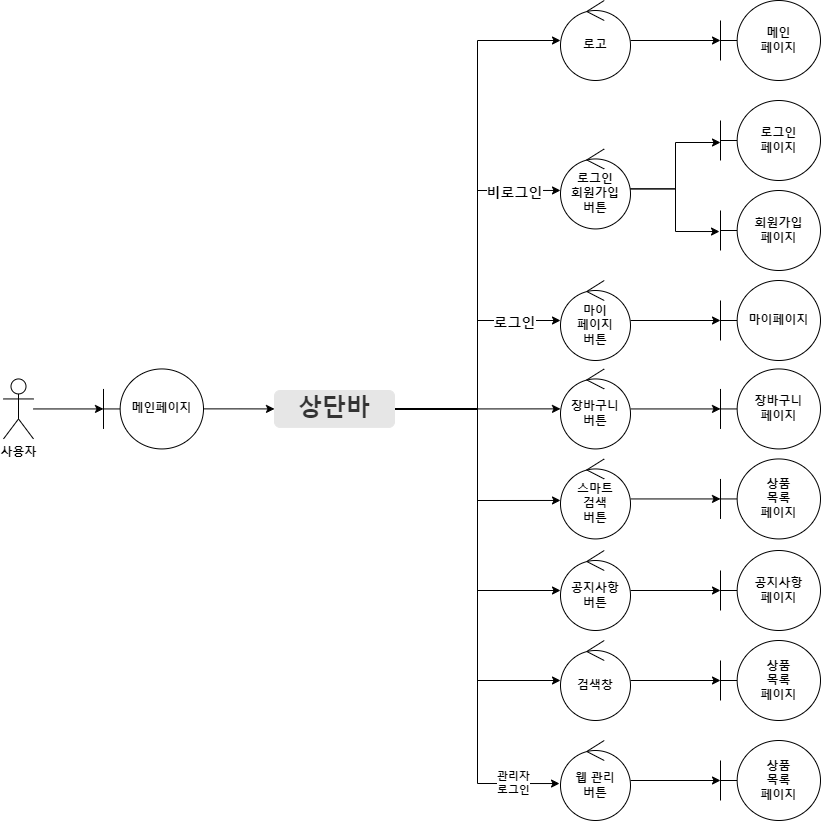

The diagram above was exported from draw.io. Its source (the exported page's mxGraphModel, read from the mxfile embedded in the PNG):
<mxGraphModel dx="770" dy="-806" grid="1" gridSize="10" guides="1" tooltips="1" connect="1" arrows="1" fold="1" page="1" pageScale="1" pageWidth="827" pageHeight="1169" math="0" shadow="0">
  <root>
    <mxCell id="mDPsA10BM-CUdSuwee5i-0" />
    <mxCell id="mDPsA10BM-CUdSuwee5i-1" parent="mDPsA10BM-CUdSuwee5i-0" />
    <mxCell id="mDPsA10BM-CUdSuwee5i-2" value="" style="edgeStyle=orthogonalEdgeStyle;rounded=0;orthogonalLoop=1;jettySize=auto;html=1;fontSize=24;" parent="mDPsA10BM-CUdSuwee5i-1" source="mDPsA10BM-CUdSuwee5i-3" target="mDPsA10BM-CUdSuwee5i-5" edge="1">
      <mxGeometry relative="1" as="geometry" />
    </mxCell>
    <mxCell id="mDPsA10BM-CUdSuwee5i-3" value="&lt;b&gt;사용자&lt;/b&gt;" style="shape=umlActor;verticalLabelPosition=bottom;verticalAlign=top;html=1;" parent="mDPsA10BM-CUdSuwee5i-1" vertex="1">
      <mxGeometry x="20" y="1588.44" width="30" height="60" as="geometry" />
    </mxCell>
    <mxCell id="mDPsA10BM-CUdSuwee5i-4" value="" style="edgeStyle=orthogonalEdgeStyle;rounded=0;orthogonalLoop=1;jettySize=auto;html=1;fontSize=14;" parent="mDPsA10BM-CUdSuwee5i-1" source="mDPsA10BM-CUdSuwee5i-5" target="mDPsA10BM-CUdSuwee5i-16" edge="1">
      <mxGeometry relative="1" as="geometry" />
    </mxCell>
    <mxCell id="mDPsA10BM-CUdSuwee5i-5" value="&lt;b&gt;메인페이지&lt;/b&gt;" style="shape=umlBoundary;whiteSpace=wrap;html=1;" parent="mDPsA10BM-CUdSuwee5i-1" vertex="1">
      <mxGeometry x="120" y="1578.44" width="100" height="80" as="geometry" />
    </mxCell>
    <mxCell id="mDPsA10BM-CUdSuwee5i-9" value="" style="edgeStyle=orthogonalEdgeStyle;rounded=0;orthogonalLoop=1;jettySize=auto;html=1;fontSize=24;" parent="mDPsA10BM-CUdSuwee5i-1" source="mDPsA10BM-CUdSuwee5i-16" target="mDPsA10BM-CUdSuwee5i-42" edge="1">
      <mxGeometry relative="1" as="geometry" />
    </mxCell>
    <mxCell id="mDPsA10BM-CUdSuwee5i-10" style="edgeStyle=orthogonalEdgeStyle;rounded=0;orthogonalLoop=1;jettySize=auto;html=1;entryX=0;entryY=0.519;entryDx=0;entryDy=0;entryPerimeter=0;fontSize=24;" parent="mDPsA10BM-CUdSuwee5i-1" source="mDPsA10BM-CUdSuwee5i-16" target="mDPsA10BM-CUdSuwee5i-29" edge="1">
      <mxGeometry relative="1" as="geometry" />
    </mxCell>
    <mxCell id="mDPsA10BM-CUdSuwee5i-11" style="edgeStyle=orthogonalEdgeStyle;rounded=0;orthogonalLoop=1;jettySize=auto;html=1;entryX=0;entryY=0.5;entryDx=0;entryDy=0;entryPerimeter=0;fontSize=24;" parent="mDPsA10BM-CUdSuwee5i-1" source="mDPsA10BM-CUdSuwee5i-16" target="mDPsA10BM-CUdSuwee5i-35" edge="1">
      <mxGeometry relative="1" as="geometry" />
    </mxCell>
    <mxCell id="mDPsA10BM-CUdSuwee5i-12" style="edgeStyle=orthogonalEdgeStyle;rounded=0;orthogonalLoop=1;jettySize=auto;html=1;entryX=0;entryY=0.5;entryDx=0;entryDy=0;entryPerimeter=0;fontSize=24;" parent="mDPsA10BM-CUdSuwee5i-1" source="mDPsA10BM-CUdSuwee5i-16" target="mDPsA10BM-CUdSuwee5i-45" edge="1">
      <mxGeometry relative="1" as="geometry" />
    </mxCell>
    <mxCell id="mDPsA10BM-CUdSuwee5i-13" value="&lt;font style=&quot;font-size: 14px;&quot;&gt;&lt;b&gt;로그인&lt;/b&gt;&lt;/font&gt;" style="edgeStyle=orthogonalEdgeStyle;rounded=0;orthogonalLoop=1;jettySize=auto;html=1;entryX=0;entryY=0.5;entryDx=0;entryDy=0;entryPerimeter=0;fontSize=24;" parent="mDPsA10BM-CUdSuwee5i-1" source="mDPsA10BM-CUdSuwee5i-16" target="mDPsA10BM-CUdSuwee5i-32" edge="1">
      <mxGeometry x="0.6385" relative="1" as="geometry">
        <mxPoint as="offset" />
      </mxGeometry>
    </mxCell>
    <mxCell id="mDPsA10BM-CUdSuwee5i-14" value="&lt;font style=&quot;font-size: 14px;&quot;&gt;&lt;b&gt;비로그인&lt;/b&gt;&lt;/font&gt;" style="edgeStyle=orthogonalEdgeStyle;rounded=0;orthogonalLoop=1;jettySize=auto;html=1;entryX=0;entryY=0.519;entryDx=0;entryDy=0;entryPerimeter=0;fontSize=24;" parent="mDPsA10BM-CUdSuwee5i-1" source="mDPsA10BM-CUdSuwee5i-16" target="mDPsA10BM-CUdSuwee5i-25" edge="1">
      <mxGeometry x="0.7607" relative="1" as="geometry">
        <mxPoint as="offset" />
      </mxGeometry>
    </mxCell>
    <mxCell id="mDPsA10BM-CUdSuwee5i-15" style="edgeStyle=orthogonalEdgeStyle;rounded=0;orthogonalLoop=1;jettySize=auto;html=1;entryX=0;entryY=0.5;entryDx=0;entryDy=0;entryPerimeter=0;fontSize=24;" parent="mDPsA10BM-CUdSuwee5i-1" source="mDPsA10BM-CUdSuwee5i-16" target="mDPsA10BM-CUdSuwee5i-53" edge="1">
      <mxGeometry relative="1" as="geometry" />
    </mxCell>
    <mxCell id="REPnQbrDZGtyFAkzN-TX-3" value="&lt;b&gt;관리자&lt;br&gt;로그인&lt;/b&gt;" style="edgeStyle=orthogonalEdgeStyle;rounded=0;orthogonalLoop=1;jettySize=auto;html=1;entryX=-0.014;entryY=0.538;entryDx=0;entryDy=0;entryPerimeter=0;" edge="1" parent="mDPsA10BM-CUdSuwee5i-1" source="mDPsA10BM-CUdSuwee5i-16" target="REPnQbrDZGtyFAkzN-TX-0">
      <mxGeometry x="0.8294" relative="1" as="geometry">
        <mxPoint as="offset" />
      </mxGeometry>
    </mxCell>
    <mxCell id="mDPsA10BM-CUdSuwee5i-16" value="&lt;font style=&quot;font-size: 24px;&quot;&gt;&lt;b&gt;상단바&lt;/b&gt;&lt;/font&gt;" style="rounded=1;html=1;shadow=0;dashed=0;whiteSpace=wrap;fontSize=10;fillColor=#E6E6E6;align=center;strokeColor=#E6E6E6;fontColor=#333333;" parent="mDPsA10BM-CUdSuwee5i-1" vertex="1">
      <mxGeometry x="291" y="1600" width="120" height="36.88" as="geometry" />
    </mxCell>
    <mxCell id="mDPsA10BM-CUdSuwee5i-23" style="edgeStyle=orthogonalEdgeStyle;rounded=0;orthogonalLoop=1;jettySize=auto;html=1;entryX=0;entryY=0.525;entryDx=0;entryDy=0;entryPerimeter=0;fontSize=24;" parent="mDPsA10BM-CUdSuwee5i-1" source="mDPsA10BM-CUdSuwee5i-25" target="mDPsA10BM-CUdSuwee5i-26" edge="1">
      <mxGeometry relative="1" as="geometry" />
    </mxCell>
    <mxCell id="mDPsA10BM-CUdSuwee5i-24" style="edgeStyle=orthogonalEdgeStyle;rounded=0;orthogonalLoop=1;jettySize=auto;html=1;entryX=-0.01;entryY=0.513;entryDx=0;entryDy=0;entryPerimeter=0;fontSize=24;" parent="mDPsA10BM-CUdSuwee5i-1" source="mDPsA10BM-CUdSuwee5i-25" target="mDPsA10BM-CUdSuwee5i-27" edge="1">
      <mxGeometry relative="1" as="geometry" />
    </mxCell>
    <mxCell id="mDPsA10BM-CUdSuwee5i-25" value="&lt;b&gt;로그인&lt;br&gt;회원가입&lt;br&gt;버튼&lt;/b&gt;" style="ellipse;shape=umlControl;whiteSpace=wrap;html=1;" parent="mDPsA10BM-CUdSuwee5i-1" vertex="1">
      <mxGeometry x="577" y="1358.44" width="70" height="80" as="geometry" />
    </mxCell>
    <mxCell id="mDPsA10BM-CUdSuwee5i-26" value="&lt;b&gt;로그인&lt;br&gt;페이지&lt;/b&gt;" style="shape=umlBoundary;whiteSpace=wrap;html=1;" parent="mDPsA10BM-CUdSuwee5i-1" vertex="1">
      <mxGeometry x="737" y="1310" width="100" height="80" as="geometry" />
    </mxCell>
    <mxCell id="mDPsA10BM-CUdSuwee5i-27" value="&lt;b&gt;회원가입&lt;br&gt;페이지&lt;/b&gt;" style="shape=umlBoundary;whiteSpace=wrap;html=1;" parent="mDPsA10BM-CUdSuwee5i-1" vertex="1">
      <mxGeometry x="737" y="1400" width="100" height="80" as="geometry" />
    </mxCell>
    <mxCell id="mDPsA10BM-CUdSuwee5i-28" value="" style="edgeStyle=orthogonalEdgeStyle;rounded=0;orthogonalLoop=1;jettySize=auto;html=1;fontSize=24;" parent="mDPsA10BM-CUdSuwee5i-1" source="mDPsA10BM-CUdSuwee5i-29" target="mDPsA10BM-CUdSuwee5i-30" edge="1">
      <mxGeometry relative="1" as="geometry" />
    </mxCell>
    <mxCell id="mDPsA10BM-CUdSuwee5i-29" value="&lt;b&gt;스마트&lt;br&gt;검색&lt;br&gt;버튼&lt;/b&gt;" style="ellipse;shape=umlControl;whiteSpace=wrap;html=1;" parent="mDPsA10BM-CUdSuwee5i-1" vertex="1">
      <mxGeometry x="577" y="1668.44" width="70" height="80" as="geometry" />
    </mxCell>
    <mxCell id="mDPsA10BM-CUdSuwee5i-30" value="&lt;b&gt;상품&lt;br&gt;목록&lt;br&gt;페이지&lt;/b&gt;" style="shape=umlBoundary;whiteSpace=wrap;html=1;" parent="mDPsA10BM-CUdSuwee5i-1" vertex="1">
      <mxGeometry x="737" y="1668.44" width="100" height="80" as="geometry" />
    </mxCell>
    <mxCell id="mDPsA10BM-CUdSuwee5i-31" value="" style="edgeStyle=orthogonalEdgeStyle;rounded=0;orthogonalLoop=1;jettySize=auto;html=1;fontSize=24;" parent="mDPsA10BM-CUdSuwee5i-1" source="mDPsA10BM-CUdSuwee5i-32" target="mDPsA10BM-CUdSuwee5i-33" edge="1">
      <mxGeometry relative="1" as="geometry" />
    </mxCell>
    <mxCell id="mDPsA10BM-CUdSuwee5i-32" value="&lt;b&gt;마이&lt;br&gt;페이지&lt;br&gt;버튼&lt;/b&gt;" style="ellipse;shape=umlControl;whiteSpace=wrap;html=1;" parent="mDPsA10BM-CUdSuwee5i-1" vertex="1">
      <mxGeometry x="577" y="1490" width="70" height="80" as="geometry" />
    </mxCell>
    <mxCell id="mDPsA10BM-CUdSuwee5i-33" value="&lt;b&gt;마이페이지&lt;/b&gt;" style="shape=umlBoundary;whiteSpace=wrap;html=1;" parent="mDPsA10BM-CUdSuwee5i-1" vertex="1">
      <mxGeometry x="737" y="1490" width="100" height="80" as="geometry" />
    </mxCell>
    <mxCell id="mDPsA10BM-CUdSuwee5i-34" value="" style="edgeStyle=orthogonalEdgeStyle;rounded=0;orthogonalLoop=1;jettySize=auto;html=1;fontSize=24;" parent="mDPsA10BM-CUdSuwee5i-1" source="mDPsA10BM-CUdSuwee5i-35" target="mDPsA10BM-CUdSuwee5i-36" edge="1">
      <mxGeometry relative="1" as="geometry" />
    </mxCell>
    <mxCell id="mDPsA10BM-CUdSuwee5i-35" value="&lt;b&gt;공지사항&lt;br&gt;버튼&lt;/b&gt;" style="ellipse;shape=umlControl;whiteSpace=wrap;html=1;" parent="mDPsA10BM-CUdSuwee5i-1" vertex="1">
      <mxGeometry x="577" y="1760" width="70" height="80" as="geometry" />
    </mxCell>
    <mxCell id="mDPsA10BM-CUdSuwee5i-36" value="&lt;b&gt;공지사항&lt;br&gt;페이지&lt;/b&gt;" style="shape=umlBoundary;whiteSpace=wrap;html=1;" parent="mDPsA10BM-CUdSuwee5i-1" vertex="1">
      <mxGeometry x="737" y="1760" width="100" height="80" as="geometry" />
    </mxCell>
    <mxCell id="mDPsA10BM-CUdSuwee5i-41" value="" style="edgeStyle=orthogonalEdgeStyle;rounded=0;orthogonalLoop=1;jettySize=auto;html=1;fontSize=24;" parent="mDPsA10BM-CUdSuwee5i-1" source="mDPsA10BM-CUdSuwee5i-42" target="mDPsA10BM-CUdSuwee5i-43" edge="1">
      <mxGeometry relative="1" as="geometry" />
    </mxCell>
    <mxCell id="mDPsA10BM-CUdSuwee5i-42" value="&lt;b&gt;장바구니&lt;br&gt;버튼&lt;/b&gt;" style="ellipse;shape=umlControl;whiteSpace=wrap;html=1;" parent="mDPsA10BM-CUdSuwee5i-1" vertex="1">
      <mxGeometry x="577" y="1578.44" width="70" height="80" as="geometry" />
    </mxCell>
    <mxCell id="mDPsA10BM-CUdSuwee5i-43" value="&lt;b&gt;장바구니&lt;br&gt;페이지&lt;/b&gt;" style="shape=umlBoundary;whiteSpace=wrap;html=1;" parent="mDPsA10BM-CUdSuwee5i-1" vertex="1">
      <mxGeometry x="737" y="1578.44" width="100" height="80" as="geometry" />
    </mxCell>
    <mxCell id="mDPsA10BM-CUdSuwee5i-44" value="" style="edgeStyle=orthogonalEdgeStyle;rounded=0;orthogonalLoop=1;jettySize=auto;html=1;fontSize=24;" parent="mDPsA10BM-CUdSuwee5i-1" source="mDPsA10BM-CUdSuwee5i-45" target="mDPsA10BM-CUdSuwee5i-46" edge="1">
      <mxGeometry relative="1" as="geometry" />
    </mxCell>
    <mxCell id="mDPsA10BM-CUdSuwee5i-45" value="&lt;b&gt;검색창&lt;/b&gt;" style="ellipse;shape=umlControl;whiteSpace=wrap;html=1;" parent="mDPsA10BM-CUdSuwee5i-1" vertex="1">
      <mxGeometry x="577" y="1850" width="70" height="80" as="geometry" />
    </mxCell>
    <mxCell id="mDPsA10BM-CUdSuwee5i-46" value="&lt;b&gt;상품&lt;br&gt;목록&lt;br&gt;페이지&lt;/b&gt;" style="shape=umlBoundary;whiteSpace=wrap;html=1;" parent="mDPsA10BM-CUdSuwee5i-1" vertex="1">
      <mxGeometry x="737" y="1850" width="100" height="80" as="geometry" />
    </mxCell>
    <mxCell id="mDPsA10BM-CUdSuwee5i-52" value="" style="edgeStyle=orthogonalEdgeStyle;rounded=0;orthogonalLoop=1;jettySize=auto;html=1;fontSize=24;" parent="mDPsA10BM-CUdSuwee5i-1" source="mDPsA10BM-CUdSuwee5i-53" target="mDPsA10BM-CUdSuwee5i-54" edge="1">
      <mxGeometry relative="1" as="geometry" />
    </mxCell>
    <mxCell id="mDPsA10BM-CUdSuwee5i-53" value="&lt;b&gt;로고&lt;/b&gt;" style="ellipse;shape=umlControl;whiteSpace=wrap;html=1;" parent="mDPsA10BM-CUdSuwee5i-1" vertex="1">
      <mxGeometry x="577" y="1210" width="70" height="80" as="geometry" />
    </mxCell>
    <mxCell id="mDPsA10BM-CUdSuwee5i-54" value="&lt;b&gt;메인&lt;br&gt;페이지&lt;/b&gt;" style="shape=umlBoundary;whiteSpace=wrap;html=1;" parent="mDPsA10BM-CUdSuwee5i-1" vertex="1">
      <mxGeometry x="737" y="1210" width="100" height="80" as="geometry" />
    </mxCell>
    <mxCell id="REPnQbrDZGtyFAkzN-TX-2" value="" style="edgeStyle=orthogonalEdgeStyle;rounded=0;orthogonalLoop=1;jettySize=auto;html=1;" edge="1" parent="mDPsA10BM-CUdSuwee5i-1" source="REPnQbrDZGtyFAkzN-TX-0" target="REPnQbrDZGtyFAkzN-TX-1">
      <mxGeometry relative="1" as="geometry" />
    </mxCell>
    <mxCell id="REPnQbrDZGtyFAkzN-TX-0" value="&lt;b&gt;웹 관리&lt;br&gt;버튼&lt;br&gt;&lt;/b&gt;" style="ellipse;shape=umlControl;whiteSpace=wrap;html=1;" vertex="1" parent="mDPsA10BM-CUdSuwee5i-1">
      <mxGeometry x="577" y="1950" width="70" height="80" as="geometry" />
    </mxCell>
    <mxCell id="REPnQbrDZGtyFAkzN-TX-1" value="&lt;b&gt;상품&lt;br&gt;목록&lt;br&gt;페이지&lt;/b&gt;" style="shape=umlBoundary;whiteSpace=wrap;html=1;" vertex="1" parent="mDPsA10BM-CUdSuwee5i-1">
      <mxGeometry x="737" y="1950" width="100" height="80" as="geometry" />
    </mxCell>
  </root>
</mxGraphModel>